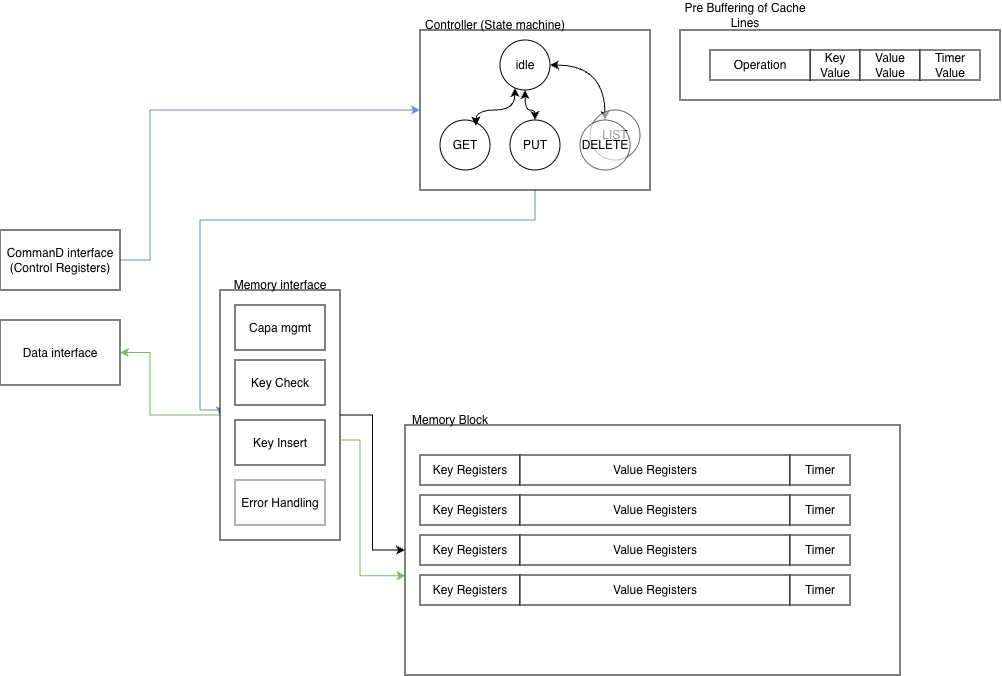

The diagram above was exported from draw.io. Its source (the exported page's mxGraphModel, read from the mxfile embedded in the PNG):
<mxGraphModel dx="1486" dy="486" grid="1" gridSize="10" guides="1" tooltips="1" connect="1" arrows="1" fold="1" page="1" pageScale="1" pageWidth="850" pageHeight="1100" math="0" shadow="0">
  <root>
    <mxCell id="0" />
    <mxCell id="1" parent="0" />
    <mxCell id="_SDGvtKvMg1K4M1B52wz-30" edge="1" parent="1" source="_SDGvtKvMg1K4M1B52wz-2" style="edgeStyle=orthogonalEdgeStyle;rounded=0;orthogonalLoop=1;jettySize=auto;html=1;entryX=0;entryY=0.5;entryDx=0;entryDy=0;fillColor=#dae8fc;strokeColor=#6c8ebf;" target="_SDGvtKvMg1K4M1B52wz-27">
      <mxGeometry relative="1" as="geometry">
        <Array as="points">
          <mxPoint x="355" y="480" />
          <mxPoint x="20" y="480" />
          <mxPoint x="20" y="670" />
          <mxPoint x="40" y="670" />
        </Array>
      </mxGeometry>
    </mxCell>
    <mxCell id="_SDGvtKvMg1K4M1B52wz-2" parent="1" style="rounded=0;whiteSpace=wrap;html=1;" value="" vertex="1">
      <mxGeometry height="160" width="230" x="240" y="290" as="geometry" />
    </mxCell>
    <mxCell id="_SDGvtKvMg1K4M1B52wz-29" edge="1" parent="1" source="_SDGvtKvMg1K4M1B52wz-3" style="edgeStyle=orthogonalEdgeStyle;rounded=0;orthogonalLoop=1;jettySize=auto;html=1;entryX=0;entryY=0.5;entryDx=0;entryDy=0;fillColor=#dae8fc;strokeColor=#6c8ebf;" target="_SDGvtKvMg1K4M1B52wz-2">
      <mxGeometry relative="1" as="geometry">
        <Array as="points">
          <mxPoint x="-30" y="520" />
          <mxPoint x="-30" y="370" />
        </Array>
      </mxGeometry>
    </mxCell>
    <mxCell id="_SDGvtKvMg1K4M1B52wz-3" parent="1" style="rounded=0;whiteSpace=wrap;html=1;" value="CommanD interface&lt;div&gt;(Control Registers)&lt;/div&gt;" vertex="1">
      <mxGeometry height="60" width="120" x="-180" y="490" as="geometry" />
    </mxCell>
    <mxCell id="_SDGvtKvMg1K4M1B52wz-4" parent="1" style="text;html=1;whiteSpace=wrap;strokeColor=none;fillColor=none;align=center;verticalAlign=middle;rounded=0;" value="Controller (State machine)" vertex="1">
      <mxGeometry height="30" width="150" x="240" y="270" as="geometry" />
    </mxCell>
    <mxCell id="_SDGvtKvMg1K4M1B52wz-11" edge="1" parent="1" source="_SDGvtKvMg1K4M1B52wz-5" style="edgeStyle=orthogonalEdgeStyle;rounded=0;orthogonalLoop=1;jettySize=auto;html=1;startArrow=classic;startFill=1;curved=1;" target="_SDGvtKvMg1K4M1B52wz-7">
      <mxGeometry relative="1" as="geometry" />
    </mxCell>
    <mxCell id="_SDGvtKvMg1K4M1B52wz-12" edge="1" parent="1" source="_SDGvtKvMg1K4M1B52wz-5" style="edgeStyle=orthogonalEdgeStyle;rounded=0;orthogonalLoop=1;jettySize=auto;html=1;entryX=0.5;entryY=0;entryDx=0;entryDy=0;startArrow=classic;startFill=1;curved=1;" target="_SDGvtKvMg1K4M1B52wz-8">
      <mxGeometry relative="1" as="geometry" />
    </mxCell>
    <mxCell id="_SDGvtKvMg1K4M1B52wz-5" parent="1" style="ellipse;whiteSpace=wrap;html=1;aspect=fixed;" value="idle" vertex="1">
      <mxGeometry height="50" width="50" x="320" y="300" as="geometry" />
    </mxCell>
    <mxCell id="_SDGvtKvMg1K4M1B52wz-6" parent="1" style="ellipse;whiteSpace=wrap;html=1;aspect=fixed;" value="GET&lt;span style=&quot;color: rgba(0, 0, 0, 0); font-family: monospace; font-size: 0px; text-align: start; text-wrap-mode: nowrap;&quot;&gt;%3CmxGraphModel%3E%3Croot%3E%3CmxCell%20id%3D%220%22%2F%3E%3CmxCell%20id%3D%221%22%20parent%3D%220%22%2F%3E%3CmxCell%20id%3D%222%22%20parent%3D%221%22%20style%3D%22ellipse%3BwhiteSpace%3Dwrap%3Bhtml%3D1%3Baspect%3Dfixed%3B%22%20value%3D%22idle%22%20vertex%3D%221%22%3E%3CmxGeometry%20height%3D%2250%22%20width%3D%2250%22%20x%3D%22310%22%20y%3D%22300%22%20as%3D%22geometry%22%2F%3E%3C%2FmxCell%3E%3C%2Froot%3E%3C%2FmxGraphModel%3E&lt;/span&gt;" vertex="1">
      <mxGeometry height="50" width="50" x="260" y="380" as="geometry" />
    </mxCell>
    <mxCell id="_SDGvtKvMg1K4M1B52wz-7" parent="1" style="ellipse;whiteSpace=wrap;html=1;aspect=fixed;" value="PUT" vertex="1">
      <mxGeometry height="50" width="50" x="330" y="380" as="geometry" />
    </mxCell>
    <mxCell id="_SDGvtKvMg1K4M1B52wz-9" parent="1" style="ellipse;whiteSpace=wrap;html=1;aspect=fixed;opacity=60;" value="LIST" vertex="1">
      <mxGeometry height="50" width="50" x="410" y="370" as="geometry" />
    </mxCell>
    <mxCell id="_SDGvtKvMg1K4M1B52wz-8" parent="1" style="ellipse;whiteSpace=wrap;html=1;aspect=fixed;opacity=60;" value="DELETE" vertex="1">
      <mxGeometry height="50" width="50" x="400" y="380" as="geometry" />
    </mxCell>
    <mxCell id="_SDGvtKvMg1K4M1B52wz-10" edge="1" parent="1" source="_SDGvtKvMg1K4M1B52wz-5" style="edgeStyle=orthogonalEdgeStyle;rounded=0;orthogonalLoop=1;jettySize=auto;html=1;entryX=0.717;entryY=0.113;entryDx=0;entryDy=0;entryPerimeter=0;curved=1;startArrow=classic;startFill=1;" target="_SDGvtKvMg1K4M1B52wz-6">
      <mxGeometry relative="1" as="geometry">
        <Array as="points">
          <mxPoint x="335" y="370" />
          <mxPoint x="296" y="370" />
        </Array>
      </mxGeometry>
    </mxCell>
    <mxCell id="_SDGvtKvMg1K4M1B52wz-13" parent="1" style="rounded=0;whiteSpace=wrap;html=1;" value="" vertex="1">
      <mxGeometry height="250" width="495" x="225" y="685" as="geometry" />
    </mxCell>
    <mxCell id="_SDGvtKvMg1K4M1B52wz-14" parent="1" style="text;html=1;whiteSpace=wrap;strokeColor=none;fillColor=none;align=center;verticalAlign=middle;rounded=0;" value="Memory Block" vertex="1">
      <mxGeometry height="30" width="120" x="210" y="665" as="geometry" />
    </mxCell>
    <mxCell id="_SDGvtKvMg1K4M1B52wz-15" parent="1" style="rounded=0;whiteSpace=wrap;html=1;" value="Key Registers" vertex="1">
      <mxGeometry height="30" width="100" x="240" y="715" as="geometry" />
    </mxCell>
    <mxCell id="_SDGvtKvMg1K4M1B52wz-16" parent="1" style="rounded=0;whiteSpace=wrap;html=1;" value="Value Registers" vertex="1">
      <mxGeometry height="30" width="270" x="340" y="715" as="geometry" />
    </mxCell>
    <mxCell id="_SDGvtKvMg1K4M1B52wz-17" parent="1" style="rounded=0;whiteSpace=wrap;html=1;" value="Timer" vertex="1">
      <mxGeometry height="30" width="60" x="610" y="715" as="geometry" />
    </mxCell>
    <mxCell id="_SDGvtKvMg1K4M1B52wz-18" parent="1" style="rounded=0;whiteSpace=wrap;html=1;" value="Key Registers" vertex="1">
      <mxGeometry height="30" width="100" x="240" y="755" as="geometry" />
    </mxCell>
    <mxCell id="_SDGvtKvMg1K4M1B52wz-19" parent="1" style="rounded=0;whiteSpace=wrap;html=1;" value="Value Registers" vertex="1">
      <mxGeometry height="30" width="270" x="340" y="755" as="geometry" />
    </mxCell>
    <mxCell id="_SDGvtKvMg1K4M1B52wz-20" parent="1" style="rounded=0;whiteSpace=wrap;html=1;" value="Timer" vertex="1">
      <mxGeometry height="30" width="60" x="610" y="755" as="geometry" />
    </mxCell>
    <mxCell id="_SDGvtKvMg1K4M1B52wz-21" parent="1" style="rounded=0;whiteSpace=wrap;html=1;" value="Key Registers" vertex="1">
      <mxGeometry height="30" width="100" x="240" y="795" as="geometry" />
    </mxCell>
    <mxCell id="_SDGvtKvMg1K4M1B52wz-22" parent="1" style="rounded=0;whiteSpace=wrap;html=1;" value="Value Registers" vertex="1">
      <mxGeometry height="30" width="270" x="340" y="795" as="geometry" />
    </mxCell>
    <mxCell id="_SDGvtKvMg1K4M1B52wz-23" parent="1" style="rounded=0;whiteSpace=wrap;html=1;" value="Timer" vertex="1">
      <mxGeometry height="30" width="60" x="610" y="795" as="geometry" />
    </mxCell>
    <mxCell id="_SDGvtKvMg1K4M1B52wz-24" parent="1" style="rounded=0;whiteSpace=wrap;html=1;" value="Key Registers" vertex="1">
      <mxGeometry height="30" width="100" x="240" y="835" as="geometry" />
    </mxCell>
    <mxCell id="_SDGvtKvMg1K4M1B52wz-25" parent="1" style="rounded=0;whiteSpace=wrap;html=1;" value="Value Registers" vertex="1">
      <mxGeometry height="30" width="270" x="340" y="835" as="geometry" />
    </mxCell>
    <mxCell id="_SDGvtKvMg1K4M1B52wz-26" parent="1" style="rounded=0;whiteSpace=wrap;html=1;" value="Timer" vertex="1">
      <mxGeometry height="30" width="60" x="610" y="835" as="geometry" />
    </mxCell>
    <mxCell id="_SDGvtKvMg1K4M1B52wz-31" edge="1" parent="1" source="_SDGvtKvMg1K4M1B52wz-27" style="edgeStyle=orthogonalEdgeStyle;rounded=0;orthogonalLoop=1;jettySize=auto;html=1;entryX=0;entryY=0.5;entryDx=0;entryDy=0;" target="_SDGvtKvMg1K4M1B52wz-13">
      <mxGeometry relative="1" as="geometry" />
    </mxCell>
    <mxCell id="_SDGvtKvMg1K4M1B52wz-44" edge="1" parent="1" source="_SDGvtKvMg1K4M1B52wz-27" style="edgeStyle=orthogonalEdgeStyle;rounded=0;orthogonalLoop=1;jettySize=auto;html=1;entryX=1;entryY=0.5;entryDx=0;entryDy=0;fillColor=#d5e8d4;strokeColor=#82b366;" target="_SDGvtKvMg1K4M1B52wz-42">
      <mxGeometry relative="1" as="geometry">
        <Array as="points">
          <mxPoint x="-30" y="675" />
          <mxPoint x="-30" y="613" />
        </Array>
      </mxGeometry>
    </mxCell>
    <mxCell id="_SDGvtKvMg1K4M1B52wz-27" parent="1" style="rounded=0;whiteSpace=wrap;html=1;" value="" vertex="1">
      <mxGeometry height="250" width="120" x="40" y="550" as="geometry" />
    </mxCell>
    <mxCell id="_SDGvtKvMg1K4M1B52wz-28" parent="1" style="text;html=1;whiteSpace=wrap;strokeColor=none;fillColor=none;align=center;verticalAlign=middle;rounded=0;" value="Memory interface" vertex="1">
      <mxGeometry height="30" width="140" x="30" y="530" as="geometry" />
    </mxCell>
    <mxCell id="_SDGvtKvMg1K4M1B52wz-32" parent="1" style="rounded=0;whiteSpace=wrap;html=1;" value="Capa mgmt" vertex="1">
      <mxGeometry height="45" width="90" x="55" y="565" as="geometry" />
    </mxCell>
    <mxCell id="_SDGvtKvMg1K4M1B52wz-33" parent="1" style="rounded=0;whiteSpace=wrap;html=1;" value="Key Check" vertex="1">
      <mxGeometry height="45" width="90" x="55" y="620" as="geometry" />
    </mxCell>
    <mxCell id="_SDGvtKvMg1K4M1B52wz-34" parent="1" style="rounded=0;whiteSpace=wrap;html=1;" value="Key Insert" vertex="1">
      <mxGeometry height="45" width="90" x="55" y="680" as="geometry" />
    </mxCell>
    <mxCell id="_SDGvtKvMg1K4M1B52wz-35" parent="1" style="rounded=0;whiteSpace=wrap;html=1;opacity=60;" value="Error Handling" vertex="1">
      <mxGeometry height="45" width="90" x="55" y="740" as="geometry" />
    </mxCell>
    <mxCell id="_SDGvtKvMg1K4M1B52wz-36" parent="1" style="rounded=0;whiteSpace=wrap;html=1;" value="" vertex="1">
      <mxGeometry height="70" width="320" x="500" y="290" as="geometry" />
    </mxCell>
    <mxCell id="_SDGvtKvMg1K4M1B52wz-37" parent="1" style="text;html=1;whiteSpace=wrap;strokeColor=none;fillColor=none;align=center;verticalAlign=middle;rounded=0;" value="Pre Buffering of Cache Lines" vertex="1">
      <mxGeometry height="30" width="130" x="500" y="260" as="geometry" />
    </mxCell>
    <mxCell id="_SDGvtKvMg1K4M1B52wz-38" parent="1" style="rounded=0;whiteSpace=wrap;html=1;" value="Key Value" vertex="1">
      <mxGeometry height="30" width="50" x="630" y="310" as="geometry" />
    </mxCell>
    <mxCell id="_SDGvtKvMg1K4M1B52wz-39" parent="1" style="rounded=0;whiteSpace=wrap;html=1;" value="Value Value" vertex="1">
      <mxGeometry height="30" width="60" x="680" y="310" as="geometry" />
    </mxCell>
    <mxCell id="_SDGvtKvMg1K4M1B52wz-41" parent="1" style="rounded=0;whiteSpace=wrap;html=1;" value="Timer Value" vertex="1">
      <mxGeometry height="30" width="60" x="740" y="310" as="geometry" />
    </mxCell>
    <mxCell id="_SDGvtKvMg1K4M1B52wz-42" parent="1" style="rounded=0;whiteSpace=wrap;html=1;" value="Data interface" vertex="1">
      <mxGeometry height="65" width="120" x="-180" y="580" as="geometry" />
    </mxCell>
    <mxCell id="_SDGvtKvMg1K4M1B52wz-45" edge="1" parent="1" source="_SDGvtKvMg1K4M1B52wz-27" style="edgeStyle=orthogonalEdgeStyle;rounded=0;orthogonalLoop=1;jettySize=auto;html=1;entryX=0.001;entryY=0.603;entryDx=0;entryDy=0;entryPerimeter=0;fillColor=#d5e8d4;strokeColor=#82b366;" target="_SDGvtKvMg1K4M1B52wz-13">
      <mxGeometry relative="1" as="geometry">
        <Array as="points">
          <mxPoint x="180" y="700" />
          <mxPoint x="180" y="836" />
        </Array>
      </mxGeometry>
    </mxCell>
    <mxCell id="_SDGvtKvMg1K4M1B52wz-46" parent="1" style="rounded=0;whiteSpace=wrap;html=1;" value="Operation" vertex="1">
      <mxGeometry height="30" width="100" x="530" y="310" as="geometry" />
    </mxCell>
  </root>
</mxGraphModel>